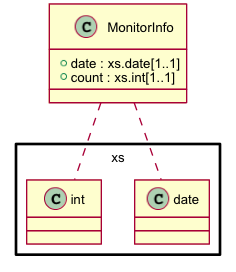

The diagram above was rendered by PlantUML. Its source (embedded in the PNG):
@startuml images/class_MonitorInfo.png
skinparam activityFontColor black
skinparam activityFontSize 10
skinparam activityFontName arial
skinparam activityArrowFontColor black
skinparam activityArrowFontSize 10
skinparam activityArrowFontName arial
skinparam classArrowFontColor black
skinparam classArrowFontSize 10
skinparam classArrowFontName arial
skinparam classAttributeFontColor black
skinparam classAttributeFontSize 10
skinparam classAttributeFontName arial
skinparam classFontColor black
skinparam classFontSize 10
skinparam classFontName arial
skinparam componentFontColor black
skinparam componentFontSize 10
skinparam componentFontName arial
skinparam componentArrowFontColor black
skinparam componentArrowFontSize 10
skinparam componentArrowFontName arial
skinparam noteFontColor black
skinparam noteFontSize 10
skinparam noteFontName arial
skinparam packageFontColor black
skinparam packageFontSize 10
skinparam packageFontName arial
skinparam sequenceActorFontColor black
skinparam sequenceActorFontSize 10
skinparam sequenceActorFontName arial
skinparam sequenceArrowFontColor black
skinparam sequenceArrowFontSize 10
skinparam sequenceArrowFontName arial
skinparam sequenceGroupingFontColor black
skinparam sequenceGroupingFontSize 10
skinparam sequenceGroupingFontName arial
skinparam sequenceGroupingHeaderFontColor black
skinparam sequenceGroupingHeaderFontSize 10
skinparam sequenceGroupingHeaderFontName arial
skinparam sequenceParticipantFontColor black
skinparam sequenceParticipantFontSize 10
skinparam sequenceParticipantFontName arial
skinparam sequenceTitleFontColor black
skinparam sequenceTitleFontSize 10
skinparam sequenceTitleFontName arial
skinparam titleFontColor black
skinparam titleFontSize 10
skinparam titleFontName arial
skinparam usecaseFontColor black
skinparam usecaseFontSize 7
skinparam usecaseFontName arial
skinparam usecaseActorFontColor black
skinparam usecaseActorFontSize 7
skinparam usecaseActorFontName arial
skinparam usecaseArrowFontColor black
skinparam usecaseArrowFontSize 7
skinparam usecaseArrowFontName arial

class MonitorInfo {
  + date : xs.date[1..1]
  + count : xs.int[1..1]
}
MonitorInfo .. xs.date
MonitorInfo .. xs.int

@enduml